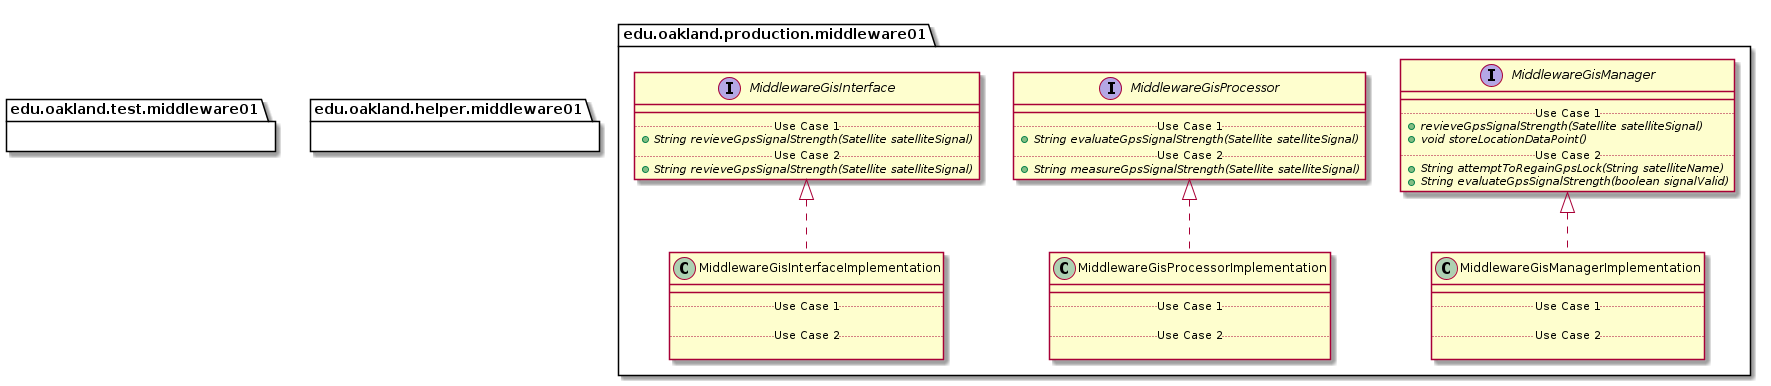

The diagram above was rendered by PlantUML. Its source (embedded in the PNG):
@startuml Middleware01Packages_InternalDependencies


package edu.oakland.production.middleware01 {
    
}


package edu.oakland.production.middleware01 {
    interface MiddlewareGisInterface {
        __
        .. Use Case 1 ..
        {abstract} + String revieveGpsSignalStrength(Satellite satelliteSignal)
        .. Use Case 2 ..
        {abstract} + String revieveGpsSignalStrength(Satellite satelliteSignal)
    }
}


package edu.oakland.production.middleware01 {
    interface MiddlewareGisProcessor {
        __
        .. Use Case 1 ..
        {abstract} + String evaluateGpsSignalStrength(Satellite satelliteSignal)
        .. Use Case 2 ..
        {abstract} + String measureGpsSignalStrength(Satellite satelliteSignal)
    }
}


package edu.oakland.production.middleware01 {
    interface MiddlewareGisManager {
        __
        .. Use Case 1 ..
        {abstract} + revieveGpsSignalStrength(Satellite satelliteSignal)
        {abstract} + void storeLocationDataPoint()
        .. Use Case 2 ..
        {abstract} + String attemptToRegainGpsLock(String satelliteName)
        {abstract} + String evaluateGpsSignalStrength(boolean signalValid)
    }
}


package edu.oakland.production.middleware01 {
    class MiddlewareGisInterfaceImplementation {
        __
        .. Use Case 1 ..

        .. Use Case 2 ..

    }
}


MiddlewareGisInterfaceImplementation .up.|> MiddlewareGisInterface

package edu.oakland.production.middleware01 {
    class MiddlewareGisProcessorImplementation {
        __
        .. Use Case 1 ..

        .. Use Case 2 ..

    }
}


MiddlewareGisProcessorImplementation .up.|> MiddlewareGisProcessor

package edu.oakland.production.middleware01 {
    class MiddlewareGisManagerImplementation {
        __
        .. Use Case 1 ..

        .. Use Case 2 ..

    }
}


MiddlewareGisManagerImplementation .up.|> MiddlewareGisManager








package edu.oakland.test.middleware01 {
    
}


package edu.oakland.helper.middleware01 {
    
}


@enduml